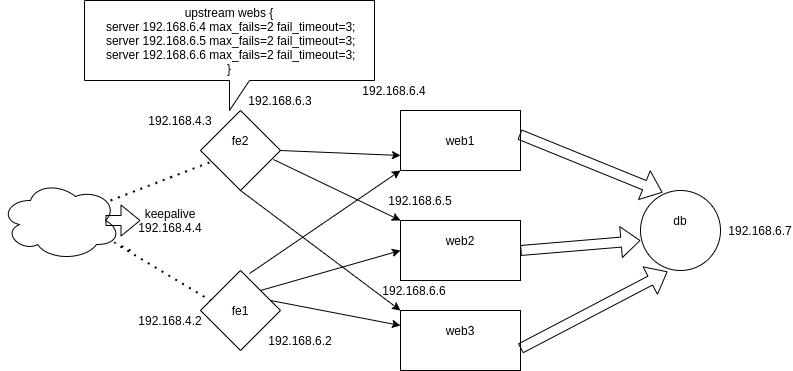

The diagram above was exported from draw.io. Its source (the exported page's mxGraphModel, read from the mxfile embedded in the PNG):
<mxGraphModel dx="1422" dy="774" grid="1" gridSize="10" guides="1" tooltips="1" connect="1" arrows="1" fold="1" page="1" pageScale="1" pageWidth="827" pageHeight="583" math="0" shadow="0">
  <root>
    <mxCell id="0" />
    <mxCell id="1" parent="0" />
    <mxCell id="MyLKgbUxFI6Y-yQtzTWb-1" value="" style="ellipse;whiteSpace=wrap;html=1;aspect=fixed;" vertex="1" parent="1">
      <mxGeometry x="664" y="280" width="80" height="80" as="geometry" />
    </mxCell>
    <mxCell id="MyLKgbUxFI6Y-yQtzTWb-2" value="" style="rounded=0;whiteSpace=wrap;html=1;" vertex="1" parent="1">
      <mxGeometry x="424" y="200" width="120" height="60" as="geometry" />
    </mxCell>
    <mxCell id="MyLKgbUxFI6Y-yQtzTWb-3" value="" style="rounded=0;whiteSpace=wrap;html=1;" vertex="1" parent="1">
      <mxGeometry x="424" y="310" width="120" height="60" as="geometry" />
    </mxCell>
    <mxCell id="MyLKgbUxFI6Y-yQtzTWb-4" value="" style="rounded=0;whiteSpace=wrap;html=1;" vertex="1" parent="1">
      <mxGeometry x="424" y="400" width="120" height="60" as="geometry" />
    </mxCell>
    <mxCell id="MyLKgbUxFI6Y-yQtzTWb-5" value="" style="rhombus;whiteSpace=wrap;html=1;" vertex="1" parent="1">
      <mxGeometry x="224" y="200" width="80" height="80" as="geometry" />
    </mxCell>
    <mxCell id="MyLKgbUxFI6Y-yQtzTWb-6" value="" style="rhombus;whiteSpace=wrap;html=1;" vertex="1" parent="1">
      <mxGeometry x="224" y="360" width="80" height="80" as="geometry" />
    </mxCell>
    <mxCell id="MyLKgbUxFI6Y-yQtzTWb-8" value="" style="shape=flexArrow;endArrow=classic;html=1;exitX=1;exitY=0.633;exitDx=0;exitDy=0;entryX=0.338;entryY=1.013;entryDx=0;entryDy=0;entryPerimeter=0;exitPerimeter=0;" edge="1" parent="1" source="MyLKgbUxFI6Y-yQtzTWb-4" target="MyLKgbUxFI6Y-yQtzTWb-1">
      <mxGeometry width="50" height="50" relative="1" as="geometry">
        <mxPoint x="414" y="420" as="sourcePoint" />
        <mxPoint x="664" y="340" as="targetPoint" />
      </mxGeometry>
    </mxCell>
    <mxCell id="MyLKgbUxFI6Y-yQtzTWb-9" value="" style="shape=flexArrow;endArrow=classic;html=1;exitX=1;exitY=0.5;exitDx=0;exitDy=0;" edge="1" parent="1" source="MyLKgbUxFI6Y-yQtzTWb-3">
      <mxGeometry width="50" height="50" relative="1" as="geometry">
        <mxPoint x="524" y="360" as="sourcePoint" />
        <mxPoint x="664" y="330" as="targetPoint" />
      </mxGeometry>
    </mxCell>
    <mxCell id="MyLKgbUxFI6Y-yQtzTWb-10" value="" style="shape=flexArrow;endArrow=classic;html=1;exitX=0.992;exitY=0.4;exitDx=0;exitDy=0;entryX=0.275;entryY=0.025;entryDx=0;entryDy=0;entryPerimeter=0;exitPerimeter=0;" edge="1" parent="1" source="MyLKgbUxFI6Y-yQtzTWb-2" target="MyLKgbUxFI6Y-yQtzTWb-1">
      <mxGeometry width="50" height="50" relative="1" as="geometry">
        <mxPoint x="544" y="230" as="sourcePoint" />
        <mxPoint x="684" y="290" as="targetPoint" />
      </mxGeometry>
    </mxCell>
    <mxCell id="MyLKgbUxFI6Y-yQtzTWb-13" value="" style="endArrow=classic;html=1;entryX=0;entryY=0.75;entryDx=0;entryDy=0;" edge="1" parent="1" target="MyLKgbUxFI6Y-yQtzTWb-2">
      <mxGeometry width="50" height="50" relative="1" as="geometry">
        <mxPoint x="304" y="240" as="sourcePoint" />
        <mxPoint x="354" y="190" as="targetPoint" />
      </mxGeometry>
    </mxCell>
    <mxCell id="MyLKgbUxFI6Y-yQtzTWb-15" value="" style="endArrow=classic;html=1;entryX=0;entryY=0.25;entryDx=0;entryDy=0;" edge="1" parent="1" target="MyLKgbUxFI6Y-yQtzTWb-4">
      <mxGeometry width="50" height="50" relative="1" as="geometry">
        <mxPoint x="294" y="390" as="sourcePoint" />
        <mxPoint x="344" y="340" as="targetPoint" />
      </mxGeometry>
    </mxCell>
    <mxCell id="MyLKgbUxFI6Y-yQtzTWb-17" value="" style="endArrow=classic;html=1;entryX=0;entryY=0.5;entryDx=0;entryDy=0;exitX=1;exitY=0;exitDx=0;exitDy=0;" edge="1" parent="1" source="MyLKgbUxFI6Y-yQtzTWb-6" target="MyLKgbUxFI6Y-yQtzTWb-3">
      <mxGeometry width="50" height="50" relative="1" as="geometry">
        <mxPoint x="304" y="400" as="sourcePoint" />
        <mxPoint x="434" y="425" as="targetPoint" />
      </mxGeometry>
    </mxCell>
    <mxCell id="MyLKgbUxFI6Y-yQtzTWb-18" value="" style="endArrow=classic;html=1;entryX=0;entryY=1;entryDx=0;entryDy=0;exitX=0.613;exitY=0.038;exitDx=0;exitDy=0;exitPerimeter=0;" edge="1" parent="1" source="MyLKgbUxFI6Y-yQtzTWb-6" target="MyLKgbUxFI6Y-yQtzTWb-2">
      <mxGeometry width="50" height="50" relative="1" as="geometry">
        <mxPoint x="314" y="410" as="sourcePoint" />
        <mxPoint x="444" y="435" as="targetPoint" />
      </mxGeometry>
    </mxCell>
    <mxCell id="MyLKgbUxFI6Y-yQtzTWb-19" value="" style="endArrow=classic;html=1;entryX=0;entryY=0;entryDx=0;entryDy=0;" edge="1" parent="1" target="MyLKgbUxFI6Y-yQtzTWb-4">
      <mxGeometry width="50" height="50" relative="1" as="geometry">
        <mxPoint x="264" y="280" as="sourcePoint" />
        <mxPoint x="394" y="305" as="targetPoint" />
      </mxGeometry>
    </mxCell>
    <mxCell id="MyLKgbUxFI6Y-yQtzTWb-20" value="" style="endArrow=classic;html=1;entryX=0;entryY=0;entryDx=0;entryDy=0;exitX=0.913;exitY=0.613;exitDx=0;exitDy=0;exitPerimeter=0;" edge="1" parent="1" source="MyLKgbUxFI6Y-yQtzTWb-5" target="MyLKgbUxFI6Y-yQtzTWb-3">
      <mxGeometry width="50" height="50" relative="1" as="geometry">
        <mxPoint x="334" y="430" as="sourcePoint" />
        <mxPoint x="464" y="455" as="targetPoint" />
      </mxGeometry>
    </mxCell>
    <mxCell id="MyLKgbUxFI6Y-yQtzTWb-21" value="" style="ellipse;shape=cloud;whiteSpace=wrap;html=1;" vertex="1" parent="1">
      <mxGeometry x="24" y="270" width="120" height="80" as="geometry" />
    </mxCell>
    <mxCell id="MyLKgbUxFI6Y-yQtzTWb-23" value="" style="endArrow=none;dashed=1;html=1;dashPattern=1 3;strokeWidth=2;" edge="1" parent="1" target="MyLKgbUxFI6Y-yQtzTWb-5">
      <mxGeometry width="50" height="50" relative="1" as="geometry">
        <mxPoint x="134" y="290" as="sourcePoint" />
        <mxPoint x="214" y="240" as="targetPoint" />
      </mxGeometry>
    </mxCell>
    <mxCell id="MyLKgbUxFI6Y-yQtzTWb-24" value="" style="endArrow=none;dashed=1;html=1;dashPattern=1 3;strokeWidth=2;entryX=0.125;entryY=0.375;entryDx=0;entryDy=0;entryPerimeter=0;" edge="1" parent="1" target="MyLKgbUxFI6Y-yQtzTWb-6">
      <mxGeometry width="50" height="50" relative="1" as="geometry">
        <mxPoint x="154" y="340" as="sourcePoint" />
        <mxPoint x="224" y="250" as="targetPoint" />
        <Array as="points">
          <mxPoint x="134" y="330" />
        </Array>
      </mxGeometry>
    </mxCell>
    <mxCell id="MyLKgbUxFI6Y-yQtzTWb-25" value="fe2" style="text;html=1;strokeColor=none;fillColor=none;align=center;verticalAlign=middle;whiteSpace=wrap;rounded=0;" vertex="1" parent="1">
      <mxGeometry x="244" y="220" width="40" height="20" as="geometry" />
    </mxCell>
    <mxCell id="MyLKgbUxFI6Y-yQtzTWb-26" value="fe1" style="text;html=1;strokeColor=none;fillColor=none;align=center;verticalAlign=middle;whiteSpace=wrap;rounded=0;" vertex="1" parent="1">
      <mxGeometry x="244" y="390" width="40" height="20" as="geometry" />
    </mxCell>
    <mxCell id="MyLKgbUxFI6Y-yQtzTWb-27" value="keepalive&lt;br&gt;192.168.4.4&lt;br&gt;" style="text;html=1;strokeColor=none;fillColor=none;align=center;verticalAlign=middle;whiteSpace=wrap;rounded=0;" vertex="1" parent="1">
      <mxGeometry x="174" y="300" width="40" height="20" as="geometry" />
    </mxCell>
    <mxCell id="MyLKgbUxFI6Y-yQtzTWb-28" value="web1" style="text;html=1;strokeColor=none;fillColor=none;align=center;verticalAlign=middle;whiteSpace=wrap;rounded=0;" vertex="1" parent="1">
      <mxGeometry x="464" y="220" width="40" height="20" as="geometry" />
    </mxCell>
    <mxCell id="MyLKgbUxFI6Y-yQtzTWb-29" value="web3&lt;br&gt;" style="text;html=1;strokeColor=none;fillColor=none;align=center;verticalAlign=middle;whiteSpace=wrap;rounded=0;" vertex="1" parent="1">
      <mxGeometry x="464" y="410" width="40" height="20" as="geometry" />
    </mxCell>
    <mxCell id="MyLKgbUxFI6Y-yQtzTWb-30" value="web2" style="text;html=1;strokeColor=none;fillColor=none;align=center;verticalAlign=middle;whiteSpace=wrap;rounded=0;" vertex="1" parent="1">
      <mxGeometry x="464" y="320" width="40" height="20" as="geometry" />
    </mxCell>
    <mxCell id="MyLKgbUxFI6Y-yQtzTWb-31" value="db" style="text;html=1;strokeColor=none;fillColor=none;align=center;verticalAlign=middle;whiteSpace=wrap;rounded=0;" vertex="1" parent="1">
      <mxGeometry x="684" y="300" width="40" height="20" as="geometry" />
    </mxCell>
    <mxCell id="MyLKgbUxFI6Y-yQtzTWb-32" value="192.168.4.2&lt;br&gt;" style="text;html=1;strokeColor=none;fillColor=none;align=center;verticalAlign=middle;whiteSpace=wrap;rounded=0;" vertex="1" parent="1">
      <mxGeometry x="174" y="400" width="40" height="20" as="geometry" />
    </mxCell>
    <mxCell id="MyLKgbUxFI6Y-yQtzTWb-33" value="192.168.6.2" style="text;html=1;strokeColor=none;fillColor=none;align=center;verticalAlign=middle;whiteSpace=wrap;rounded=0;" vertex="1" parent="1">
      <mxGeometry x="304" y="420" width="40" height="20" as="geometry" />
    </mxCell>
    <mxCell id="MyLKgbUxFI6Y-yQtzTWb-34" value="192.168.4.3" style="text;html=1;strokeColor=none;fillColor=none;align=center;verticalAlign=middle;whiteSpace=wrap;rounded=0;" vertex="1" parent="1">
      <mxGeometry x="184" y="200" width="40" height="20" as="geometry" />
    </mxCell>
    <mxCell id="MyLKgbUxFI6Y-yQtzTWb-35" value="192.168.6.3" style="text;html=1;strokeColor=none;fillColor=none;align=center;verticalAlign=middle;whiteSpace=wrap;rounded=0;" vertex="1" parent="1">
      <mxGeometry x="284" y="180" width="40" height="20" as="geometry" />
    </mxCell>
    <mxCell id="MyLKgbUxFI6Y-yQtzTWb-36" value="192.168.6.4" style="text;html=1;strokeColor=none;fillColor=none;align=center;verticalAlign=middle;whiteSpace=wrap;rounded=0;" vertex="1" parent="1">
      <mxGeometry x="398" y="170" width="40" height="20" as="geometry" />
    </mxCell>
    <mxCell id="MyLKgbUxFI6Y-yQtzTWb-37" value="192.168.6.5" style="text;html=1;strokeColor=none;fillColor=none;align=center;verticalAlign=middle;whiteSpace=wrap;rounded=0;" vertex="1" parent="1">
      <mxGeometry x="424" y="280" width="40" height="20" as="geometry" />
    </mxCell>
    <mxCell id="MyLKgbUxFI6Y-yQtzTWb-38" value="192.168.6.6" style="text;html=1;strokeColor=none;fillColor=none;align=center;verticalAlign=middle;whiteSpace=wrap;rounded=0;" vertex="1" parent="1">
      <mxGeometry x="418" y="370" width="40" height="20" as="geometry" />
    </mxCell>
    <mxCell id="MyLKgbUxFI6Y-yQtzTWb-39" value="192.168.6.7" style="text;html=1;strokeColor=none;fillColor=none;align=center;verticalAlign=middle;whiteSpace=wrap;rounded=0;" vertex="1" parent="1">
      <mxGeometry x="764" y="310" width="40" height="20" as="geometry" />
    </mxCell>
    <mxCell id="MyLKgbUxFI6Y-yQtzTWb-40" value="" style="shape=flexArrow;endArrow=classic;html=1;exitX=0.875;exitY=0.5;exitDx=0;exitDy=0;exitPerimeter=0;" edge="1" parent="1" source="MyLKgbUxFI6Y-yQtzTWb-21">
      <mxGeometry width="50" height="50" relative="1" as="geometry">
        <mxPoint x="414" y="390" as="sourcePoint" />
        <mxPoint x="164" y="310" as="targetPoint" />
      </mxGeometry>
    </mxCell>
    <mxCell id="MyLKgbUxFI6Y-yQtzTWb-42" value="&lt;div&gt;upstream webs {&lt;/div&gt;&lt;div&gt;&amp;nbsp;server 192.168.6.4 max_fails=2 fail_timeout=3;&lt;/div&gt;&lt;div&gt;&amp;nbsp;server 192.168.6.5 max_fails=2 fail_timeout=3;&lt;/div&gt;&lt;div&gt;&amp;nbsp;server 192.168.6.6 max_fails=2 fail_timeout=3;&lt;/div&gt;&lt;div&gt;}&lt;/div&gt;" style="shape=callout;whiteSpace=wrap;html=1;perimeter=calloutPerimeter;" vertex="1" parent="1">
      <mxGeometry x="108" y="90" width="290" height="110" as="geometry" />
    </mxCell>
  </root>
</mxGraphModel>